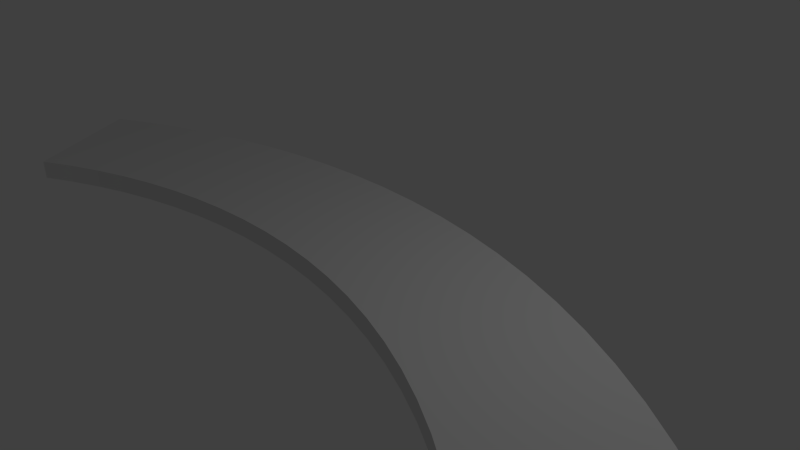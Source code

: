 # Source: right_turn.blend  (saved by Blender 2.76.0; exported with 4.5.12 LTS)
import bpy
from mathutils import Matrix  # noqa: F401  (used for matrix-valued properties, if any)

bpy.ops.wm.read_factory_settings(use_empty=True)
scene = bpy.context.scene
scene.name = 'Scene'

# ---- collections
col_collection_1 = bpy.data.collections.new('Collection 1'); scene.collection.children.link(col_collection_1)

# ---- materials (node trees are filled in below, after node groups)
mat_material = bpy.data.materials.new('Material')
mat_material.alpha_threshold = 0.0
mat_material.use_transparent_shadow = False
mat_material.roughness = 0.5
mat_material.line_color = (0.0, 0.0, 0.0, 1.0)

# ---- material node trees

# ---- world
world_world = bpy.data.worlds.new('World'); scene.world = world_world
world_world.color = (0.05088, 0.05088, 0.05088)
world_world.use_sun_shadow = False
world_world.sun_shadow_jitter_overblur = 0.0
world_world.cycles.sampling_method = 'MANUAL'
world_world.cycles.sample_map_resolution = 256

# ---- cameras
cam_camera = bpy.data.cameras.new('Camera')
cam_camera.clip_end = 100.0
cam_camera.lens = 35.0
cam_camera.sensor_width = 32.0
cam_camera.sensor_height = 18.0
cam_camera.ortho_scale = 7.314
cam_camera.dof.focus_distance = 0.0
cam_camera.dof.aperture_fstop = 128.0

# ---- lights
light_lamp = bpy.data.lights.new('Lamp', 'POINT')
light_lamp.transmission_factor = 0.0
light_lamp.cutoff_distance = 30.0
light_lamp.energy = 100.0
light_lamp.shadow_buffer_clip_start = 1.001
light_lamp.shadow_soft_size = 0.1
light_lamp.shadow_maximum_resolution = 0.006
light_lamp.use_absolute_resolution = True
light_lamp.cycles.use_multiple_importance_sampling = False

# ---- meshes
me_cube = bpy.data.meshes.new('Cube')
me_cube.from_pydata([(10.2, 1.0, -1.0), (10.2, -1.0, -1.0), (-4.75, -1.0, -1.0), (-4.75, 1.0, -1.0), (10.2, 1.0, -0.7358), (10.2, -1.0, -0.7358), (-4.75, -1.0, -0.7358), (-4.75, 1.0, -0.7358), (9.657, 1.0, -1.0), (9.103, 1.0, -1.0), (8.55, 1.0, -1.0), (7.996, 1.0, -1.0), (7.442, 1.0, -1.0), (6.889, 1.0, -1.0), (6.335, 1.0, -1.0), (5.781, 1.0, -1.0), (5.228, 1.0, -1.0), (4.674, 1.0, -1.0), (4.12, 1.0, -1.0), (3.566, 1.0, -1.0), (3.013, 1.0, -1.0), (2.459, 1.0, -1.0), (1.905, 1.0, -1.0), (1.352, 1.0, -1.0), (0.7981, 1.0, -1.0), (0.2444, 1.0, -1.0), (-0.3093, 1.0, -1.0), (-0.8629, 1.0, -1.0), (-1.417, 1.0, -1.0), (-1.97, 1.0, -1.0), (-2.524, 1.0, -1.0), (-3.078, 1.0, -1.0), (-3.631, 1.0, -1.0), (-4.185, 1.0, -1.0), (9.657, -1.0, -1.0), (9.103, -1.0, -1.0), (8.55, -1.0, -1.0), (7.996, -1.0, -1.0), (7.442, -1.0, -1.0), (6.889, -1.0, -1.0), (6.335, -1.0, -1.0), (5.781, -1.0, -1.0), (5.228, -1.0, -1.0), (4.674, -1.0, -1.0), (4.12, -1.0, -1.0), (3.566, -1.0, -1.0), (3.013, -1.0, -1.0), (2.459, -1.0, -1.0), (1.905, -1.0, -1.0), (1.352, -1.0, -1.0), (0.7981, -1.0, -1.0), (0.2444, -1.0, -1.0), (-0.3093, -1.0, -1.0), (-0.8629, -1.0, -1.0), (-1.417, -1.0, -1.0), (-1.97, -1.0, -1.0), (-2.524, -1.0, -1.0), (-3.078, -1.0, -1.0), (-3.631, -1.0, -1.0), (-4.185, -1.0, -1.0), (9.657, 1.0, -0.7358), (9.103, 1.0, -0.7358), (8.55, 1.0, -0.7358), (7.996, 1.0, -0.7358), (7.442, 1.0, -0.7358), (6.889, 1.0, -0.7358), (6.335, 1.0, -0.7358), (5.781, 1.0, -0.7358), (5.228, 1.0, -0.7358), (4.674, 1.0, -0.7358), (4.12, 1.0, -0.7358), (3.567, 1.0, -0.7358), (3.013, 1.0, -0.7358), (2.459, 1.0, -0.7358), (1.905, 1.0, -0.7358), (1.352, 1.0, -0.7358), (0.7981, 1.0, -0.7358), (0.2444, 1.0, -0.7358), (-0.3093, 1.0, -0.7358), (-0.8629, 1.0, -0.7358), (-1.417, 1.0, -0.7358), (-1.97, 1.0, -0.7358), (-2.524, 1.0, -0.7358), (-3.078, 1.0, -0.7358), (-3.631, 1.0, -0.7358), (-4.185, 1.0, -0.7358), (9.657, -1.0, -0.7358), (9.103, -1.0, -0.7358), (8.55, -1.0, -0.7358), (7.996, -1.0, -0.7358), (7.442, -1.0, -0.7358), (6.889, -1.0, -0.7358), (6.335, -1.0, -0.7358), (5.781, -1.0, -0.7358), (5.228, -1.0, -0.7358), (4.674, -1.0, -0.7358), (4.12, -1.0, -0.7358), (3.566, -1.0, -0.7358), (3.013, -1.0, -0.7358), (2.459, -1.0, -0.7358), (1.905, -1.0, -0.7358), (1.352, -1.0, -0.7358), (0.7981, -1.0, -0.7358), (0.2444, -1.0, -0.7358), (-0.3093, -1.0, -0.7358), (-0.8629, -1.0, -0.7358), (-1.417, -1.0, -0.7358), (-1.97, -1.0, -0.7358), (-2.524, -1.0, -0.7358), (-3.078, -1.0, -0.7358), (-3.631, -1.0, -0.7358), (-4.185, -1.0, -0.7358)], [], [(33, 59, 2, 3), (85, 7, 6, 111), (0, 4, 5, 1), (59, 111, 6, 2), (2, 6, 7, 3), (85, 33, 3, 7), (4, 0, 8, 60), (60, 8, 9, 61), (61, 9, 10, 62), (62, 10, 11, 63), (63, 11, 12, 64), (64, 12, 13, 65), (65, 13, 14, 66), (66, 14, 15, 67), (67, 15, 16, 68), (68, 16, 17, 69), (69, 17, 18, 70), (70, 18, 19, 71), (71, 19, 20, 72), (72, 20, 21, 73), (73, 21, 22, 74), (74, 22, 23, 75), (75, 23, 24, 76), (76, 24, 25, 77), (77, 25, 26, 78), (78, 26, 27, 79), (79, 27, 28, 80), (80, 28, 29, 81), (81, 29, 30, 82), (82, 30, 31, 83), (83, 31, 32, 84), (84, 32, 33, 85), (1, 5, 86, 34), (34, 86, 87, 35), (35, 87, 88, 36), (36, 88, 89, 37), (37, 89, 90, 38), (38, 90, 91, 39), (39, 91, 92, 40), (40, 92, 93, 41), (41, 93, 94, 42), (42, 94, 95, 43), (43, 95, 96, 44), (44, 96, 97, 45), (45, 97, 98, 46), (46, 98, 99, 47), (47, 99, 100, 48), (48, 100, 101, 49), (49, 101, 102, 50), (50, 102, 103, 51), (51, 103, 104, 52), (52, 104, 105, 53), (53, 105, 106, 54), (54, 106, 107, 55), (55, 107, 108, 56), (56, 108, 109, 57), (57, 109, 110, 58), (58, 110, 111, 59), (4, 60, 86, 5), (60, 61, 87, 86), (61, 62, 88, 87), (62, 63, 89, 88), (63, 64, 90, 89), (64, 65, 91, 90), (65, 66, 92, 91), (66, 67, 93, 92), (67, 68, 94, 93), (68, 69, 95, 94), (69, 70, 96, 95), (70, 71, 97, 96), (71, 72, 98, 97), (72, 73, 99, 98), (73, 74, 100, 99), (74, 75, 101, 100), (75, 76, 102, 101), (76, 77, 103, 102), (77, 78, 104, 103), (78, 79, 105, 104), (79, 80, 106, 105), (80, 81, 107, 106), (81, 82, 108, 107), (82, 83, 109, 108), (83, 84, 110, 109), (84, 85, 111, 110), (0, 1, 34, 8), (8, 34, 35, 9), (9, 35, 36, 10), (10, 36, 37, 11), (11, 37, 38, 12), (12, 38, 39, 13), (13, 39, 40, 14), (14, 40, 41, 15), (15, 41, 42, 16), (16, 42, 43, 17), (17, 43, 44, 18), (18, 44, 45, 19), (19, 45, 46, 20), (20, 46, 47, 21), (21, 47, 48, 22), (22, 48, 49, 23), (23, 49, 50, 24), (24, 50, 51, 25), (25, 51, 52, 26), (26, 52, 53, 27), (27, 53, 54, 28), (28, 54, 55, 29), (29, 55, 56, 30), (30, 56, 57, 31), (31, 57, 58, 32), (32, 58, 59, 33)])
me_cube.materials.append(mat_material)
me_cube.use_remesh_preserve_volume = False
me_cube.use_remesh_preserve_attributes = False
me_cube.use_mirror_vertex_groups = False
me_cube.update()

# ---- objects
ob_cube = bpy.data.objects.new('Cube', me_cube)
ob_lamp = bpy.data.objects.new('Lamp', light_lamp)
ob_camera = bpy.data.objects.new('Camera', cam_camera)

# ---- transforms, parenting, visibility, modifiers, constraints
ob_cube.location = (-1.169, 0.006414, 1.078)
ob_cube.lock_rotations_4d = False
ob_cube.empty_display_type = 'ARROWS'
ob_cube.lineart.crease_threshold = 0.0
_m = ob_cube.modifiers.new('SimpleDeform', 'SIMPLE_DEFORM')
_m.deform_method = 'BEND'
_m.deform_axis = 'Z'
_m.factor = -1.571
_m.angle = -1.571
ob_lamp.location = (4.076, 1.005, 5.904)
ob_lamp.rotation_euler = (0.6503, 0.05522, 1.866)
ob_lamp.lock_rotations_4d = False
ob_lamp.empty_display_type = 'ARROWS'
ob_lamp.color = (0.0, 0.0, 0.0, 0.0)
ob_lamp.lineart.crease_threshold = 0.0
ob_camera.location = (7.481, -6.508, 5.344)
ob_camera.rotation_euler = (1.109, 0.01082, 0.8149)
ob_camera.lock_rotations_4d = False
ob_camera.empty_display_type = 'ARROWS'
ob_camera.color = (0.0, 0.0, 0.0, 0.0)
ob_camera.display_type = 'WIRE'
ob_camera.lineart.crease_threshold = 0.0

# ---- collection membership
col_collection_1.objects.link(ob_cube)
col_collection_1.objects.link(ob_lamp)
col_collection_1.objects.link(ob_camera)

# ---- scene / render settings (as saved in the file)
scene.camera = ob_camera
scene.frame_start = 1; scene.frame_end = 250; scene.frame_set(39)
scene.render.engine = 'BLENDER_EEVEE_NEXT'
scene.render.resolution_percentage = 50
scene.render.dither_intensity = 0.0
scene.cycles.use_denoising = False
scene.cycles.samples = 10
scene.cycles.sampling_pattern = 'TABULATED_SOBOL'
scene.cycles.light_sampling_threshold = 0.0
scene.cycles.use_adaptive_sampling = False
scene.cycles.use_light_tree = False
scene.cycles.blur_glossy = 0.0
scene.cycles.pixel_filter_type = 'GAUSSIAN'
scene.cycles.sample_clamp_indirect = 0.0
scene.view_settings.view_transform = 'Standard'
bpy.context.view_layer.update()
